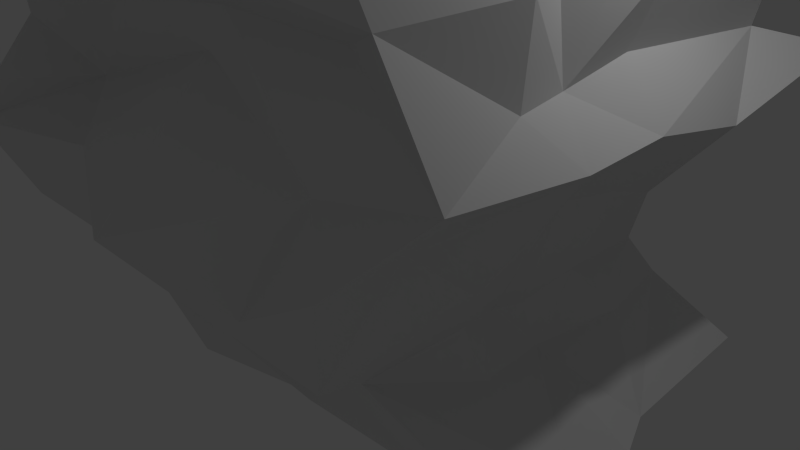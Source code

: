 # Source: rock2.blend  (saved by Blender 2.66.1; exported with 4.5.12 LTS)
import bpy
from mathutils import Matrix  # noqa: F401  (used for matrix-valued properties, if any)

bpy.ops.wm.read_factory_settings(use_empty=True)
scene = bpy.context.scene
scene.name = 'Scene'

# ---- collections
col_collection_1 = bpy.data.collections.new('Collection 1'); scene.collection.children.link(col_collection_1)

# ---- materials (node trees are filled in below, after node groups)
mat_material = bpy.data.materials.new('Material')
mat_material.alpha_threshold = 0.0
mat_material.use_transparent_shadow = False
mat_material.roughness = 0.5
mat_material.line_color = (0.0, 0.0, 0.0, 1.0)

# ---- material node trees

# ---- world
world_world = bpy.data.worlds.new('World'); scene.world = world_world
world_world.color = (0.05088, 0.05088, 0.05088)
world_world.use_sun_shadow = False
world_world.sun_shadow_jitter_overblur = 0.0
world_world.cycles.sampling_method = 'MANUAL'
world_world.cycles.sample_map_resolution = 256

# ---- cameras
cam_camera = bpy.data.cameras.new('Camera')
cam_camera.clip_end = 100.0
cam_camera.lens = 35.0
cam_camera.sensor_width = 32.0
cam_camera.sensor_height = 18.0
cam_camera.ortho_scale = 7.314
cam_camera.dof.focus_distance = 0.0
cam_camera.dof.aperture_fstop = 128.0

# ---- lights
light_lamp = bpy.data.lights.new('Lamp', 'POINT')
light_lamp.transmission_factor = 0.0
light_lamp.cutoff_distance = 30.0
light_lamp.energy = 100.0
light_lamp.shadow_buffer_clip_start = 1.001
light_lamp.shadow_soft_size = 0.1
light_lamp.shadow_maximum_resolution = 0.006
light_lamp.use_absolute_resolution = True
light_lamp.cycles.use_multiple_importance_sampling = False

# ---- meshes
me_cube = bpy.data.meshes.new('Cube')
me_cube.from_pydata([(-1.034, -1.066, -0.6644), (-0.9784, 1.789, -0.472), (2.377, 1.737, -0.6014), (2.309, -1.029, -0.6696), (-1.167, -0.3396, 4.216), (-1.154, 0.6512, 3.867), (-0.4989, 0.6209, 3.883), (-0.5037, -0.3948, 4.166), (-1.0, 0.6272, 3.877), (-0.8332, 0.6237, 3.882), (-0.6609, 0.6328, 3.883), (1.401, 1.864, -0.4745), (0.6622, 1.94, -0.5899), (-0.3005, 1.885, -0.4549), (-0.6553, -0.4251, 4.226), (-0.894, -0.3782, 4.299), (-0.9936, -0.3753, 4.251), (-0.214, -1.017, -0.6259), (0.6287, -1.061, -0.6824), (1.483, -0.9906, -0.6241), (-1.741, -1.838, 0.4844), (-2.013, -1.523, 2.175), (-1.78, -1.782, 3.082), (-1.832, 0.9775, 2.831), (-1.912, 1.709, 1.778), (-1.739, 1.448, 0.4143), (1.036, 1.016, 2.842), (1.893, 1.864, 1.825), (1.533, 1.52, 0.5149), (0.9887, -2.163, 2.619), (1.787, -1.786, 2.131), (1.509, -1.919, 0.343), (-1.054, 0.9555, 2.783), (-1.024, 1.948, 1.813), (-0.886, 1.512, 0.4447), (-0.3909, 1.03, 2.803), (-0.02925, 1.922, 1.864), (-0.05516, 1.57, 0.4407), (0.3145, 1.021, 2.823), (0.805, 1.874, 1.826), (0.7043, 1.554, 0.5245), (0.3494, -1.736, 3.163), (0.7685, -1.653, 2.203), (0.7481, -1.782, 0.3925), (-0.4173, -1.746, 3.145), (-0.03568, -1.61, 2.144), (-0.04066, -1.805, 0.5305), (-1.079, -1.818, 3.147), (-1.09, -1.543, 2.203), (-0.8435, -1.794, 0.5774), (-2.051, -2.08, 1.165), (-2.029, 1.765, 1.167), (1.947, 2.009, 1.207), (1.904, -2.075, 1.264), (-1.118, 2.033, 1.145), (-0.1406, 2.053, 1.149), (0.922, 1.951, 1.144), (0.894, -2.354, 1.136), (-0.1493, -2.027, 1.115), (-1.155, -2.123, 1.239), (-1.986, 2.198, 1.527), (2.293, 2.38, 1.753), (2.218, -1.894, 1.424), (-0.7842, 2.098, 1.741), (0.104, 2.379, 1.385), (1.088, 2.274, 1.433), (1.234, -1.718, 1.523), (0.1682, -2.204, 1.417), (-0.8479, -1.449, 1.56), (-1.827, -1.988, 1.455), (-1.379, 1.628, -0.2421), (1.637, 1.724, -0.228), (1.662, -1.232, -0.2961), (-0.5254, 1.685, -0.1818), (0.2215, 1.638, -0.2583), (0.8454, 1.687, -0.2843), (0.9522, -1.328, -0.2997), (0.1325, -1.228, -0.2832), (-0.5026, -1.299, -0.2348), (-1.274, -1.298, -0.3107), (-1.246, 1.416, 0.1856), (1.361, 1.336, 0.1559), (1.362, -1.31, 0.1934), (-0.7037, 1.308, 0.1241), (-0.005278, 1.386, 0.1154), (0.6452, 1.358, 0.2117), (0.6716, -1.273, 0.0694), (-0.04141, -1.218, 0.216), (-0.82, -1.282, 0.08278), (-1.28, -1.314, 0.03138), (-1.896, -1.502, 2.832), (-2.037, 1.922, 2.467), (2.005, 2.024, 2.455), (1.761, -1.814, 2.961), (-0.9288, 2.095, 2.576), (0.1206, 1.922, 2.624), (0.9903, 1.718, 2.473), (0.8994, -1.624, 2.308), (-0.178, -1.61, 2.24), (-1.057, -1.266, 2.649), (-1.503, -1.599, 3.63), (-1.688, 0.919, 3.231), (0.8311, 0.865, 3.295), (0.8472, -1.611, 3.452), (-1.058, 0.964, 3.274), (-0.3997, 0.9873, 3.281), (0.3693, 0.8948, 3.152), (0.2413, -1.791, 3.626), (-0.3324, -1.672, 3.587), (-0.9382, -1.83, 3.631), (-1.419, -1.241, 4.128), (-1.414, 0.9372, 3.458), (0.1969, 0.5318, 3.441), (0.2726, -1.272, 4.109), (-0.9988, 0.9306, 3.462), (-0.5709, 0.4845, 3.414), (-0.2195, 0.8884, 3.508), (-0.2088, -1.208, 4.13), (-0.5819, -1.196, 4.111), (-1.015, -1.317, 4.176), (-1.16, -0.9046, 4.501), (-1.187, 0.8357, 3.725), (0.1363, 0.84, 3.691), (0.2045, -0.6551, 4.396), (-0.8631, 0.3806, 3.702), (-0.5677, 0.8049, 3.726), (-0.2097, 0.3534, 3.666), (-0.1748, -0.7139, 4.251), (-0.5223, -0.7251, 4.27), (-0.9018, -0.6945, 4.267), (-1.186, -0.2477, 4.236), (-1.161, -0.2025, 4.223), (-1.159, -0.004595, 3.892), (-1.169, -0.09145, 3.898), (-1.157, 0.5653, 3.891), (-1.09, 0.6203, -0.8233), (-0.9786, 0.2, -0.6276), (-1.021, 0.0807, -0.7094), (-1.033, -0.4207, -0.6719), (-1.141, -0.6214, -0.5845), (-0.5784, 0.06244, 3.847), (-0.5091, -0.06027, 4.152), (-0.522, 0.01433, 3.887), (-0.5879, -0.2058, 4.273), (-0.543, -0.3532, 4.182), (2.321, -0.6966, -0.6845), (2.307, -0.2165, -0.7489), (2.48, -0.07124, -0.626), (2.252, 0.4031, -0.663), (2.365, 0.6874, -0.7112), (-0.1715, 0.7375, -0.4841), (-0.05394, 0.2703, -0.6459), (-0.2474, 0.1012, -0.5656), (-0.2755, -0.2379, -0.6828), (-0.1884, -0.656, -0.6484), (0.6683, 0.5991, -0.5471), (0.6344, 0.2641, -0.5379), (0.6155, -0.04649, -0.7491), (0.6905, -0.3831, -0.6461), (0.5303, -0.5434, -0.6739), (1.482, 0.7263, -0.5969), (1.445, 0.3814, -0.5603), (1.494, 0.01958, -0.5199), (1.323, -0.2663, -0.5696), (1.467, -0.7109, -0.6371), (-0.6653, 0.5634, 3.871), (-0.6584, 0.5103, 3.878), (-0.6669, -0.148, 4.233), (-0.6605, -0.1957, 4.25), (-0.6694, -0.2524, 4.215), (-0.8087, 0.5646, 3.87), (-0.8145, 0.06944, 3.883), (-0.8103, -0.1374, 3.872), (-0.8423, -0.1903, 4.219), (-0.8191, -0.2508, 4.226), (-0.9926, 0.5287, 3.879), (-1.019, 0.06983, 3.882), (-1.008, -0.1465, 4.247), (-1.021, -0.1972, 4.193), (-0.9891, -0.2605, 4.251), (-1.749, 0.4941, 2.78), (-1.669, 0.3705, 2.864), (-2.184, -0.01478, 3.128), (-1.772, -0.2735, 3.216), (-1.766, -0.5186, 3.157), (-2.063, 0.7092, 1.873), (-2.018, 0.4165, 1.843), (-2.393, -0.009741, 1.87), (-2.384, -0.3823, 1.834), (-2.394, -0.763, 1.855), (-1.693, 0.7089, 0.5221), (-1.715, 0.3004, 0.4298), (-2.068, -0.01608, 0.4518), (-2.111, -0.4089, 0.4851), (-2.084, -0.6293, 0.5154), (1.104, -0.6162, 3.233), (0.9653, -0.3256, 3.094), (1.231, 0.1844, 2.764), (0.9472, 0.252, 2.809), (1.075, 0.5289, 2.815), (1.929, -0.6903, 1.878), (1.826, -0.3894, 1.875), (1.831, -0.02201, 1.85), (1.828, 0.3389, 1.895), (1.895, 0.78, 1.87), (1.579, -0.619, 0.4993), (1.506, -0.334, 0.4244), (1.496, -0.009832, 0.5699), (1.574, 0.3455, 0.5022), (1.556, 0.6168, 0.4385), (-2.123, 0.8095, 1.118), (-2.153, 0.4192, 1.119), (-2.431, -0.02878, 1.168), (-2.405, -0.4049, 1.174), (-2.415, -0.7764, 1.164), (1.928, -0.8124, 1.143), (1.935, -0.3887, 1.174), (1.926, -0.08665, 1.147), (1.832, 0.3957, 1.156), (1.935, 0.8101, 1.101), (-1.981, 0.7905, 1.518), (-2.034, 0.4833, 1.512), (-2.408, 0.01815, 1.517), (-2.337, -0.4313, 1.478), (-2.034, -0.8783, 1.432), (2.238, -0.7629, 1.475), (2.258, -0.4289, 1.465), (2.286, 0.04778, 1.489), (2.197, 0.4179, 1.439), (2.31, 0.8251, 1.484), (-1.302, 0.5791, -0.279), (-1.264, 0.2545, -0.3156), (-1.332, 0.02718, -0.3061), (-1.281, -0.3211, -0.288), (-1.313, -0.5497, -0.2023), (1.652, -0.563, -0.2388), (1.645, -0.2587, -0.2491), (1.674, 0.03398, -0.2829), (1.568, 0.3776, -0.2602), (1.544, 0.5917, -0.3003), (-1.405, 0.5939, 0.1048), (-1.407, 0.2833, 0.09737), (-1.639, -0.01125, 0.05908), (-1.725, -0.1619, 0.1414), (-1.638, -0.5066, 0.2133), (1.409, -0.5658, 0.1362), (1.375, -0.2295, 0.1503), (1.384, 0.02169, 0.15), (1.414, 0.2829, 0.1301), (1.423, 0.5214, 0.1802), (-1.993, 0.7892, 2.557), (-1.982, 0.3906, 2.441), (-2.431, 0.03326, 2.439), (-2.283, -0.4027, 2.549), (-2.3, -0.7546, 2.424), (1.952, -0.8205, 2.446), (1.839, -0.356, 2.41), (2.043, -0.0043, 2.381), (1.983, 0.5547, 2.373), (1.998, 0.8289, 2.496), (-1.651, 0.5127, 3.256), (-1.612, 0.2031, 3.282), (-1.678, 0.01061, 3.234), (-1.689, -0.2586, 3.597), (-1.651, -0.5221, 3.633), (0.8749, -0.5009, 3.551), (0.9878, -0.1434, 3.585), (0.8452, -0.06955, 3.538), (0.8563, 0.1472, 3.426), (1.019, 0.4677, 3.297), (-1.397, 0.3162, 3.454), (-1.378, 0.1061, 3.414), (-1.436, 0.0185, 3.422), (-1.422, -0.1058, 3.771), (-1.413, -0.3209, 3.799), (0.1842, -0.2702, 3.788), (0.2422, -0.1948, 3.814), (0.1586, -0.04947, 3.825), (0.1865, 0.1499, 3.429), (0.1978, 0.3231, 3.425), (-1.229, 0.2472, 3.726), (-1.179, 0.122, 3.675), (-1.186, -0.001203, 3.691), (-1.2, -0.1327, 4.081), (-1.166, -0.2747, 4.062), (0.1112, -0.2937, 4.056), (0.1424, -0.1073, 4.148), (0.1824, -0.07082, 4.017), (0.1163, 0.5971, 3.743), (0.1512, 0.6332, 3.743), (-1.277, -0.4833, 4.299), (-1.165, 0.5926, 3.884), (-1.211, 1.727, -0.4271), (-1.052, -0.8581, -0.6156), (-0.5832, 0.6255, 3.887), (1.88, 1.913, -0.4094), (-0.646, 1.901, -0.6199), (-0.4945, -0.3058, 4.211), (2.072, -1.115, -0.5868), (2.489, 1.373, -0.8261), (-1.082, -0.3404, 4.212), (1.948, -1.065, -0.6911), (-1.092, 0.5799, 3.883), (-0.9036, 0.6323, 3.861), (-0.7659, 0.5818, 3.866), (1.923, 1.841, -0.6685), (1.208, 1.868, -0.7222), (0.2109, 1.952, -0.7814), (-0.5915, -0.3573, 4.223), (-0.7639, -0.354, 4.238), (-0.916, -0.2959, 4.215), (-0.6036, -1.128, -0.6374), (0.3, -0.9818, -0.5545), (0.9488, -0.957, -0.4737), (-0.3545, 1.77, -0.5147), (0.4674, 1.737, -0.4085), (1.282, 1.688, -0.3807), (1.154, -1.157, -0.484), (0.3832, -1.158, -0.4391), (-0.5038, -1.127, -0.4211), (-0.1994, -0.8394, -0.6867), (0.6116, -0.8242, -0.6888), (1.434, -0.8131, -0.6623), (-0.6651, -0.2912, 4.213), (-0.8251, -0.2864, 4.225), (-1.005, -0.2964, 4.225), (-1.221, -1.145, -0.4662), (-2.004, -1.921, 0.8373), (-2.004, -1.661, 2.501), (-1.178, 0.7256, 3.786), (-2.114, 1.49, 2.796), (-2.009, 2.1, 1.696), (-0.2522, 0.7149, 3.828), (1.602, 1.527, 3.041), (1.986, 2.092, 1.637), (-0.1734, -0.3732, 4.086), (1.552, -1.751, 2.928), (2.15, -1.51, 1.784), (-0.9476, 0.7557, 3.774), (-1.23, 1.353, 2.797), (-0.9877, 2.046, 1.582), (-0.6484, 0.7516, 3.726), (-0.2783, 1.329, 2.918), (0.126, 2.102, 1.656), (-0.4171, 0.7325, 3.809), (0.6804, 1.492, 2.732), (1.045, 2.107, 1.585), (-0.3925, -0.3652, 4.353), (0.6467, -2.006, 2.595), (1.066, -1.69, 1.757), (-0.5935, -0.5109, 4.276), (-0.287, -2.079, 2.519), (0.05836, -1.546, 1.776), (-0.9954, -0.4877, 4.209), (-1.033, -2.078, 2.545), (-1.037, -1.539, 1.834), (-1.734, -1.19, 3.173), (-2.049, -1.465, 1.887), (-1.852, -1.12, 0.4163), (0.7316, 1.093, 2.898), (1.459, 1.964, 1.814), (1.101, 1.604, 0.5115), (1.017, 0.7813, 2.881), (1.983, 1.399, 1.759), (1.422, 1.086, 0.5515), (-1.407, -1.753, 3.148), (-1.5, -1.512, 2.142), (-1.358, -1.837, 0.4192), (-1.436, 0.9784, 2.808), (-1.48, 2.13, 1.829), (-1.436, 1.369, 0.5411), (-0.8329, 1.051, 2.864), (-0.5491, 2.035, 1.872), (-0.5054, 1.492, 0.4418), (-0.112, 1.135, 2.898), (0.4433, 2.093, 1.678), (0.2911, 1.595, 0.5841), (0.7528, -1.859, 3.204), (1.554, -1.453, 2.088), (1.082, -1.822, 0.5221), (-0.03093, -1.814, 3.247), (0.3905, -1.536, 2.219), (0.2469, -1.742, 0.5122), (-0.6745, -1.719, 3.193), (-0.418, -1.738, 2.187), (-0.4751, -1.815, 0.5833), (-2.05, -1.649, 1.826), (-1.945, 1.706, 0.83), (1.679, 1.803, 0.6725), (1.753, -1.922, 0.7293), (-0.9982, 1.716, 0.6649), (-0.1166, 1.682, 0.7357), (0.8604, 1.784, 0.801), (0.7002, -2.162, 0.7822), (-0.2363, -1.893, 0.8145), (-0.9129, -1.929, 0.8676), (-2.121, -1.365, 1.224), (1.558, 1.959, 1.166), (2.104, 1.224, 1.078), (-1.656, -2.13, 1.143), (-1.486, 1.955, 1.157), (-0.6015, 2.009, 1.233), (0.2357, 1.833, 1.059), (1.348, -1.983, 1.102), (0.4551, -2.437, 1.077), (-0.5707, -2.09, 1.247), (-2.086, 2.077, 1.366), (2.145, 2.122, 1.309), (2.069, -2.007, 1.325), (-1.026, 2.096, 1.312), (0.03101, 2.146, 1.396), (1.03, 2.151, 1.391), (0.9375, -2.303, 1.323), (-0.005386, -1.936, 1.26), (-1.011, -1.944, 1.327), (-2.023, -1.997, 1.343), (-2.021, -1.493, 1.331), (1.864, 2.064, 1.435), (2.243, 1.639, 1.44), (-1.44, -1.333, 1.542), (-1.609, 2.126, 1.495), (-0.2937, 2.066, 1.562), (0.6784, 2.093, 1.522), (1.747, -1.569, 1.69), (0.4613, -2.324, 1.523), (-0.4008, -1.468, 1.667), (-1.576, 1.566, 0.3413), (1.489, 1.523, 0.2541), (1.414, -1.51, 0.2264), (-0.8301, 1.495, 0.421), (-0.01149, 1.481, 0.3317), (0.6931, 1.425, 0.279), (0.783, -1.499, 0.3798), (0.04268, -1.434, 0.3065), (-0.7422, -1.488, 0.3085), (-1.587, -1.515, 0.4576), (-1.176, -0.7949, -0.2294), (1.306, 1.69, -0.2223), (1.637, 1.041, -0.2464), (-0.9414, -1.264, -0.3207), (-0.8703, 1.766, -0.2372), (-0.2743, 1.669, -0.2433), (0.5011, 1.574, -0.2079), (1.25, -1.181, -0.2744), (0.4658, -1.335, -0.2615), (-0.1632, -1.293, -0.3293), (-1.388, 1.522, -0.06611), (1.48, 1.474, -0.09998), (1.497, -1.299, -0.06947), (-0.548, 1.517, -0.006508), (0.08768, 1.476, -0.06526), (0.7982, 1.588, -0.04622), (0.8916, -1.244, -0.09564), (0.123, -1.301, -0.09006), (-0.5896, -1.245, -0.08), (-1.374, -1.255, -0.08357), (-1.255, -0.8826, 0.04057), (0.9446, 1.411, 0.1719), (1.398, 0.8915, 0.2128), (-0.8832, -1.224, 0.1407), (-1.037, 1.288, -0.02432), (-0.3814, 1.345, 0.2009), (0.3987, 1.291, 0.02948), (1.062, -1.27, 0.1246), (0.345, -1.22, 0.166), (-0.1894, -1.226, 0.1052), (-1.934, -1.884, 2.953), (-2.1, 2.087, 2.05), (1.853, 1.889, 2.136), (1.971, -1.668, 2.407), (-1.034, 1.818, 2.177), (-0.1501, 1.922, 2.214), (0.9317, 2.005, 2.146), (0.9432, -1.344, 2.525), (-0.03748, -1.422, 2.477), (-0.9725, -1.295, 2.453), (-1.967, -1.341, 2.687), (1.552, 1.851, 2.588), (1.993, 1.289, 2.65), (-1.531, -1.536, 2.257), (-1.407, 1.865, 2.337), (-0.4195, 1.929, 2.635), (0.4245, 1.978, 2.556), (1.421, -1.727, 2.355), (0.2821, -1.677, 2.349), (-0.6131, -1.352, 2.644), (-1.802, -1.846, 3.396), (-1.717, 0.9227, 3.004), (1.012, 0.9531, 3.022), (0.9351, -1.714, 3.367), (-1.041, 0.9303, 3.045), (-0.327, 0.9497, 2.929), (0.2756, 0.9002, 2.946), (0.3737, -1.74, 3.36), (-0.3305, -1.786, 3.349), (-1.063, -1.757, 3.414), (-1.848, -1.047, 3.633), (0.5707, 0.9244, 3.278), (0.9931, 0.8043, 3.275), (-1.383, -1.735, 3.571), (-1.303, 0.8156, 3.235), (-0.6468, 0.9536, 3.311), (-0.05418, 0.941, 3.28), (0.6382, -1.606, 3.612), (0.01426, -1.651, 3.682), (-0.6097, -1.728, 3.601), (-1.51, -1.387, 3.848), (-1.588, 1.096, 3.408), (0.7013, 0.7186, 3.29), (0.6077, -1.372, 3.716), (-0.9811, 0.6982, 3.253), (-0.4838, 1.1, 3.365), (0.02131, 0.6056, 3.373), (0.0316, -1.459, 3.935), (-0.5213, -1.588, 3.819), (-1.043, -1.455, 3.845), (-1.487, -0.608, 4.107), (-0.02173, 0.4364, 3.51), (0.1934, 0.3924, 3.453), (-1.21, -1.231, 4.141), (-1.216, 0.9114, 3.535), (-0.7771, 0.9117, 3.466), (-0.3879, 0.9269, 3.449), (0.05476, -1.203, 4.242), (-0.4468, -1.215, 4.242), (-0.7869, -1.217, 4.173), (-1.311, -0.9558, 4.289), (-1.292, 0.3958, 3.559), (0.1463, 0.8598, 3.592), (0.2369, -0.9773, 4.274), (-0.9571, 0.4066, 3.581), (-0.5703, 0.8897, 3.598), (-0.1936, 0.8804, 3.63), (-0.1951, -0.8857, 4.303), (-0.5886, -1.036, 4.223), (-0.9915, -0.9438, 4.256), (-1.16, -0.5082, 4.219), (0.01007, 0.8355, 3.667), (0.1365, 0.7626, 3.702), (-0.9772, -0.7423, 4.287), (-1.007, 0.8472, 3.718), (-0.6507, 0.8638, 3.736), (-0.4059, 0.8127, 3.767), (-0.03263, -0.6534, 4.251), (-0.3374, -0.7179, 4.255), (-0.7032, -0.6734, 4.241), (-1.18, -0.2998, 4.23), (-1.176, -0.22, 4.218), (-1.167, -0.1719, 4.22), (-1.167, -0.105, 3.88), (-1.164, 0.5312, 3.875), (-0.8493, 1.262, -0.6303), (-1.034, 0.5236, -0.6005), (-1.003, 0.1279, -0.598), (-1.065, -0.1631, -0.6712), (-1.03, -0.4496, -0.6793), (-0.4963, 0.5942, 3.876), (-0.5049, 0.5209, 3.875), (-0.4933, 0.03062, 3.88), (-0.511, -0.1625, 4.216), (-0.502, -0.2379, 4.222), (2.285, -0.8586, -0.693), (2.265, -0.5502, -0.6448), (2.285, -0.1403, -0.6137), (2.32, 0.1247, -0.5934), (2.311, 0.5123, -0.704), (-0.07538, 1.279, -0.5912), (-0.2045, 0.4883, -0.7254), (-0.2415, 0.1686, -0.6803), (-0.266, -0.1556, -0.6381), (-0.1938, -0.5204, -0.6484), (0.5423, 1.366, -0.6079), (0.6565, 0.476, -0.6403), (0.6488, 0.1746, -0.6626), (0.6618, -0.1486, -0.6654), (0.6036, -0.5566, -0.6671), (1.526, 1.379, -0.5219), (1.495, 0.5085, -0.6514), (1.52, 0.1328, -0.6771), (1.492, -0.08625, -0.6847), (1.497, -0.5451, -0.718), (-0.6623, 0.5977, 3.88), (-0.6652, 0.5318, 3.87), (-0.6613, -0.09725, 3.874), (-0.6655, -0.1658, 4.23), (-0.6675, -0.2323, 4.227), (-0.833, 0.5957, 3.876), (-0.8198, 0.5244, 3.882), (-0.8272, -0.09612, 3.876), (-0.8251, -0.1666, 4.212), (-0.8326, -0.2321, 4.22), (-0.9964, 0.5906, 3.878), (-1.004, 0.08767, 3.876), (-1.005, -0.1005, 3.885), (-1.007, -0.1628, 4.217), (-1.004, -0.2294, 4.213), (-1.787, 0.8725, 2.815), (-1.812, 0.4189, 2.836), (-1.835, 0.1613, 2.819), (-2.223, -0.1148, 3.127), (-1.856, -0.4073, 3.191), (-1.857, 1.493, 1.801), (-2.076, 0.5235, 1.863), (-2.019, 0.2395, 1.814), (-2.371, -0.1905, 1.862), (-2.404, -0.5793, 1.821), (-1.897, 0.9839, 0.5773), (-1.766, 0.4777, 0.4742), (-1.848, 0.1253, 0.5029), (-2.116, -0.1318, 0.5004), (-2.097, -0.4506, 0.5096), (0.9663, -1.308, 3.179), (1.036, -0.4322, 3.124), (1.015, -0.1306, 3.128), (1.042, 0.102, 2.84), (1.075, 0.4096, 2.836), (2.13, -1.466, 1.996), (1.907, -0.6617, 1.796), (1.882, -0.266, 1.731), (1.86, 0.1303, 1.812), (1.876, 0.5468, 1.841), (1.573, -1.161, 0.5092), (1.515, -0.5095, 0.4813), (1.547, -0.1808, 0.4295), (1.567, 0.1356, 0.436), (1.505, 0.4765, 0.4788), (-2.062, 1.642, 1.256), (-2.026, 0.6401, 1.183), (-2.137, 0.1531, 1.131), (-2.492, -0.1866, 1.133), (-2.398, -0.5718, 1.198), (1.693, -1.336, 1.121), (1.944, -0.5272, 1.156), (1.826, -0.1632, 1.199), (1.908, 0.1757, 1.117), (1.836, 0.6112, 1.154), (-2.174, 1.558, 1.615), (-2.089, 0.6469, 1.503), (-2.053, 0.223, 1.42), (-2.459, -0.1958, 1.517), (-2.346, -0.6422, 1.518), (2.232, -1.332, 1.578), (2.261, -0.5954, 1.508), (2.282, -0.2465, 1.506), (2.265, 0.2166, 1.451), (2.227, 0.6897, 1.508), (-1.119, 1.152, -0.2288), (-1.255, 0.37, -0.2125), (-1.288, 0.115, -0.2246), (-1.248, -0.1355, -0.253), (-1.243, -0.4457, -0.2499), (1.63, -0.9861, -0.1401), (1.6, -0.4221, -0.2641), (1.6, -0.1816, -0.2785), (1.609, 0.1313, -0.2599), (1.598, 0.4067, -0.2278), (-1.313, 0.9231, 0.1137), (-1.36, 0.4178, 0.07872), (-1.323, 0.1643, 0.1064), (-1.651, -0.1103, 0.112), (-1.702, -0.4347, 0.09963), (1.383, -0.885, 0.187), (1.425, -0.4107, 0.1451), (1.363, -0.162, 0.1344), (1.397, 0.1329, 0.111), (1.377, 0.3977, 0.1101), (-1.912, 1.301, 2.374), (-1.985, 0.6291, 2.521), (-2.043, 0.1683, 2.542), (-2.321, -0.2446, 2.475), (-2.249, -0.635, 2.524), (1.852, -1.505, 2.71), (1.912, -0.5856, 2.502), (1.939, -0.1615, 2.457), (1.888, 0.2196, 2.519), (1.95, 0.537, 2.537), (-1.647, 0.7201, 3.202), (-1.675, 0.4028, 3.29), (-1.657, 0.1647, 3.289), (-1.655, -0.09901, 3.598), (-1.615, -0.3695, 3.6), (0.9851, -1.037, 3.558), (0.9381, -0.3702, 3.613), (0.9099, -0.1125, 3.614), (0.9189, 0.1367, 3.288), (0.8701, 0.3497, 3.279), (-1.397, 0.4052, 3.416), (-1.406, 0.2214, 3.465), (-1.41, 0.07366, 3.45), (-1.403, -0.09031, 3.785), (-1.419, -0.2129, 3.788), (0.1911, -0.7921, 3.919), (0.218, -0.257, 3.796), (0.1988, -0.07579, 3.807), (0.2175, 0.1118, 3.437), (0.1987, 0.2414, 3.464), (-1.191, 0.3276, 3.715), (-1.182, 0.2053, 3.728), (-1.206, 0.07955, 3.695), (-1.186, -0.07567, 4.065), (-1.198, -0.1716, 4.049), (0.1445, -0.4774, 4.165), (0.1411, -0.2214, 4.047), (0.1315, -0.07166, 4.037), (0.1476, 0.4921, 3.692), (0.1287, 0.6253, 3.73), (-1.167, -0.6524, -0.4475), (-1.174, -0.2751, -0.4547), (-1.181, 0.028, -0.5092), (-1.166, 0.3103, -0.4485), (-1.149, 0.6498, -0.4329), (1.954, 0.6256, -0.4385), (1.928, 0.3834, -0.4289), (1.975, 0.02722, -0.4499), (2.041, -0.4126, -0.4751), (2.074, -0.6282, -0.4934), (1.907, -0.6424, -0.5276), (1.86, -0.3145, -0.6658), (1.939, 0.05513, -0.6791), (1.761, 0.3358, -0.6244), (1.93, 0.7592, -0.7316), (-1.053, -0.2644, 4.228), (-1.079, -0.2038, 4.233), (-1.092, -0.1441, 4.233), (-1.093, -0.08636, 3.895), (-1.065, 0.08608, 3.863), (-0.6112, -0.5813, -0.7618), (-0.7313, -0.3094, -0.7426), (-0.5975, -0.0738, -0.6044), (-0.648, 0.4356, -0.7305), (-0.5904, 0.6088, -0.6449), (0.1476, -0.8155, -0.6732), (0.1827, -0.4791, -0.6449), (0.2003, 0.09446, -0.6913), (0.331, 0.1969, -0.5398), (0.1423, 0.5663, -0.6862), (0.9892, -0.6756, -0.6482), (1.13, -0.304, -0.7664), (1.042, 0.02247, -0.6191), (1.101, 0.3308, -0.5301), (0.8083, 0.7408, -0.6682), (-0.5847, -0.2581, 4.226), (-0.591, -0.1953, 4.249), (-0.5897, 0.02228, 3.87), (-0.5839, 0.06162, 3.871), (-0.581, 0.5661, 3.872), (-0.7538, -0.2913, 4.234), (-0.7914, -0.2059, 4.23), (-0.7589, -0.1369, 3.893), (-0.7493, 0.04532, 3.864), (-0.7317, 0.5388, 3.898), (-0.9222, -0.253, 4.237), (-0.9303, -0.1836, 4.238), (-0.9281, -0.118, 3.862), (-0.9194, 0.08184, 3.851), (-0.9116, 0.5685, 3.855), (-1.738, -0.5293, 3.398), (-1.661, -0.2499, 3.406), (-1.695, 0.01373, 2.999), (-1.683, 0.2505, 3.07), (-1.73, 0.4903, 3.051), (-2.361, -0.7662, 2.119), (-2.374, -0.2758, 2.158), (-2.2, -0.1568, 2.279), (-2.058, 0.4446, 2.114), (-1.973, 0.7847, 2.185), (-2.237, -0.7742, 0.8478), (-2.409, -0.2746, 0.8825), (-2.306, 0.1088, 0.8604), (-2.023, 0.3545, 0.8726), (-1.917, 0.707, 0.6636), (0.9548, 0.5849, 2.978), (1.01, 0.1411, 2.977), (0.8771, -0.01372, 3.388), (0.8593, -0.291, 3.389), (1.05, -0.5884, 3.42), (1.883, 0.7192, 2.121), (2.084, 0.4358, 2.154), (1.903, 0.02639, 2.171), (1.856, -0.3697, 2.169), (1.956, -0.7763, 2.091), (1.69, 0.6855, 0.784), (1.795, 0.5381, 0.7807), (1.659, 0.005416, 0.8757), (1.699, -0.4306, 0.7757), (1.695, -0.662, 0.7271), (-2.028, -0.8187, 1.343), (-2.397, -0.4299, 1.301), (-2.368, -0.01199, 1.329), (-1.989, 0.3709, 1.285), (-1.991, 0.8451, 1.315), (2.041, 0.8695, 1.293), (2.051, 0.3363, 1.374), (2.152, -0.01228, 1.235), (2.04, -0.4034, 1.38), (2.13, -0.7799, 1.377), (-2.375, -0.7588, 1.713), (-2.402, -0.3354, 1.682), (-2.382, 0.01779, 1.687), (-2.045, 0.4144, 1.714), (-2.048, 0.8042, 1.693), (2.079, 0.7374, 1.665), (2.108, 0.2954, 1.665), (2.129, 0.005784, 1.603), (2.113, -0.3534, 1.648), (1.979, -0.7621, 1.622), (-1.745, -0.4977, -0.06988), (-1.607, -0.3036, -0.008574), (-1.642, -0.0007134, -0.08001), (-1.338, 0.2698, -0.081), (-1.312, 0.5197, -0.1003), (1.573, 0.5716, -0.0834), (1.479, 0.2157, -0.1217), (1.418, -0.07132, -0.08978), (1.488, -0.3376, -0.06194), (1.483, -0.5386, -0.07291), (-1.879, -0.6483, 0.3741), (-1.589, -0.2215, 0.402), (-1.816, -0.09926, 0.3261), (-1.504, 0.306, 0.2744), (-1.595, 0.6782, 0.223), (1.512, 0.614, 0.3177), (1.519, 0.2224, 0.384), (1.434, 0.0005456, 0.3116), (1.406, -0.303, 0.3359), (1.444, -0.6357, 0.3599), (-2.243, -0.7024, 2.74), (-2.228, -0.2584, 2.787), (-2.184, 0.05733, 2.74), (-1.924, 0.4269, 2.748), (-1.904, 0.5816, 2.875), (1.398, 0.6649, 2.957), (1.479, 0.1833, 2.675), (1.416, 0.1433, 2.753), (1.517, -0.1553, 2.664), (1.457, -0.6328, 2.851), (-1.549, -0.3549, 3.756), (-1.542, -0.2158, 3.75), (-1.529, 0.02027, 3.372), (-1.522, 0.2754, 3.374), (-1.515, 0.4284, 3.332), (0.487, 0.5029, 3.328), (0.4831, 0.1558, 3.435), (0.6315, -0.09322, 3.752), (0.6736, -0.2658, 3.621), (0.6039, -0.3053, 3.715), (-1.29, -0.2808, 3.922), (-1.301, -0.1373, 3.898), (-1.351, -0.03013, 3.976), (-1.283, 0.1275, 3.545), (-1.297, 0.2384, 3.552), (0.1946, 0.673, 3.61), (0.1109, 0.5437, 3.568), (0.1894, 0.01056, 3.541), (0.1559, -0.1404, 3.902), (0.178, -0.2827, 3.902), (-1.192, -0.2247, 4.134), (-1.186, -0.09455, 4.156), (-1.173, -0.1484, 4.131), (-1.21, 0.08522, 3.801), (-1.163, 0.2013, 3.821), (-0.2422, 0.6461, 3.768), (-0.07085, 0.5669, 3.808), (-0.1981, 0.008363, 3.778), (-0.1597, -0.0165, 4.205), (-0.2381, -0.1873, 4.154), (-0.4744, -0.6113, 4.254), (-0.9769, 1.213, -0.4774), (1.52, 1.645, -0.5621), (1.989, -0.8697, -0.3877), (-0.6942, -1.341, -0.574), (2.006, 1.284, -0.605), (-1.084, 0.5392, 3.861), (-0.7503, 1.828, -0.4393), (0.05898, 1.866, -0.5012), (0.8506, 1.741, -0.4355), (1.55, -1.08, -0.502), (0.7506, -1.159, -0.3085), (0.1121, -1.078, -0.4036), (-0.5733, 1.147, -0.5939), (0.1839, 1.314, -0.5312), (0.8544, 1.41, -0.5864), (-0.5874, 0.6041, 3.88), (-0.7316, 0.5722, 3.868), (-0.9078, 0.6118, 3.851), (-1.702, 0.7893, 3.033), (-1.808, 1.415, 2.149), (-1.971, 1.242, 0.7489), (0.6605, 1.077, 3.062), (1.368, 1.775, 2.224), (1.306, 1.654, 0.8962), (0.9324, -1.14, 3.414), (1.954, -1.518, 2.323), (1.702, -1.264, 0.8694), (-1.466, -1.728, 3.354), (-1.505, -1.358, 2.378), (-1.63, -1.893, 0.873), (-1.418, 0.9101, 3.064), (-1.413, 1.923, 2.108), (-1.482, 1.801, 0.9102), (-0.6583, 0.9559, 3.118), (-0.5977, 1.989, 2.185), (-0.632, 1.816, 0.7678), (-0.08439, 1.076, 3.088), (0.5476, 2.155, 2.29), (0.2282, 1.666, 0.965), (0.7096, -1.743, 3.404), (1.595, -1.29, 2.393), (1.27, -1.997, 0.7428), (0.000439, -1.826, 3.49), (0.3383, -1.262, 2.585), (0.3496, -2.144, 0.7473), (-0.5891, -1.659, 3.381), (-0.6304, -1.438, 2.42), (-0.5375, -2.004, 0.8681), (-2.116, 1.591, 1.449), (1.734, 1.979, 1.331), (1.859, -1.214, 1.266), (-1.58, -1.841, 1.247), (-1.509, 2.062, 1.301), (-0.3567, 2.062, 1.408), (0.3711, 1.996, 1.303), (1.581, -1.9, 1.362), (0.4429, -2.344, 1.254), (-0.5778, -1.955, 1.512), (-2.057, 1.479, 1.697), (1.64, 1.991, 1.585), (2.198, -1.361, 1.75), (-1.596, -1.453, 1.78), (-1.528, 2.152, 1.668), (-0.3649, 2.029, 1.745), (0.5687, 2.099, 1.581), (1.676, -1.544, 1.886), (0.3827, -1.581, 1.883), (-0.397, -1.521, 1.89), (-1.143, 1.024, -0.07335), (1.149, 1.524, -0.05484), (1.427, -0.9362, 0.01501), (-0.9918, -1.144, -0.0436), (-0.9497, 1.539, -0.116), (-0.3532, 1.46, -0.08631), (0.5059, 1.397, -0.04121), (1.136, -1.169, -0.09206), (0.4143, -1.265, -0.07978), (-0.2201, -1.236, -0.1309), (-1.699, 0.9855, 0.424), (1.09, 1.482, 0.2897), (1.492, -0.9939, 0.2751), (-1.231, -1.413, 0.2593), (-1.23, 1.358, 0.2942), (-0.468, 1.432, 0.2893), (0.3555, 1.558, 0.2189), (1.026, -1.568, 0.2985), (0.2713, -1.451, 0.3307), (-0.276, -1.459, 0.2671), (-1.946, 1.102, 2.777), (1.242, 1.4, 2.957), (1.371, -1.438, 2.826), (-1.535, -2.012, 2.501), (-1.368, 1.452, 2.913), (-0.6176, 1.572, 2.766), (0.1045, 1.597, 2.791), (1.145, -2.008, 2.561), (0.1023, -2.089, 2.596), (-0.6731, -1.927, 2.465), (-1.466, 0.5624, 3.313), (0.2967, 0.598, 3.26), (0.5337, -0.7408, 3.8), (-1.36, -1.454, 3.827), (-1.18, 1.011, 3.407), (-0.7361, 0.7446, 3.453), (-0.2092, 1.096, 3.394), (0.3895, -1.353, 4.083), (-0.1676, -1.466, 3.903), (-0.7793, -1.481, 3.849), (-1.275, 0.3069, 3.48), (-0.01743, 0.4244, 3.568), (0.1252, -0.6409, 4.034), (-1.128, -1.063, 4.247), (-1.061, 0.8867, 3.67), (-0.7232, 0.8883, 3.613), (-0.3742, 0.427, 3.616), (0.02186, -0.9309, 4.133), (-0.4766, -0.9301, 4.235), (-0.7393, -0.8461, 4.286), (-1.178, 0.2269, 3.783), (-0.304, 0.8409, 3.764), (-0.1273, -0.2698, 4.116), (-1.097, -0.5226, 4.306), (-1.055, 0.6838, 3.802), (-0.7633, 0.7486, 3.808), (-0.5769, 0.6974, 3.829), (-0.3242, -0.4499, 4.16), (-0.5926, -0.4685, 4.243), (-0.7516, -0.4376, 4.204), (-1.136, -0.8362, -0.4145), (-1.11, -0.4701, -0.5138), (-1.104, -0.2253, -0.5021), (-1.177, 0.09756, -0.4291), (-1.14, 0.3453, -0.4348), (2.112, 1.227, -0.4553), (1.881, 0.4377, -0.3979), (2.022, 0.1429, -0.3691), (1.829, -0.1594, -0.3744), (2.057, -0.6067, -0.4175), (1.884, -0.8803, -0.5755), (1.879, -0.4715, -0.6367), (1.836, -0.1591, -0.674), (1.915, 0.1462, -0.578), (1.993, 0.5925, -0.6121), (-1.091, -0.296, 4.224), (-1.079, -0.2291, 4.241), (-1.086, -0.1754, 4.231), (-1.08, -0.1244, 3.903), (-1.07, 0.0763, 3.879), (-0.6082, -0.8481, -0.7206), (-0.602, -0.4964, -0.725), (-0.5658, -0.2261, -0.6439), (-0.6402, 0.0727, -0.7988), (-0.5555, 0.5359, -0.5865), (0.2346, -0.8298, -0.5887), (0.1661, -0.4477, -0.6865), (0.2131, -0.2287, -0.643), (0.2759, 0.2353, -0.6486), (0.1736, 0.413, -0.7235), (1.011, -0.8101, -0.6779), (1.043, -0.657, -0.6148), (1.1, -0.1764, -0.6201), (1.131, 0.2109, -0.75), (1.111, 0.4974, -0.6887), (-0.6004, -0.309, 4.21), (-0.5724, -0.2456, 4.244), (-0.599, -0.1369, 3.893), (-0.5795, -0.09408, 3.867), (-0.5721, 0.5246, 3.87), (-0.7534, -0.3141, 4.224), (-0.7768, -0.2459, 4.231), (-0.77, -0.1695, 4.225), (-0.7432, -0.1097, 3.867), (-0.7433, 0.5209, 3.9), (-0.9056, -0.2683, 4.221), (-0.9306, -0.2223, 4.234), (-0.9212, -0.1367, 3.88), (-0.9303, 0.05025, 3.857), (-0.8887, 0.5255, 3.859), (-1.791, -1.108, 3.356), (-1.725, -0.3914, 3.391), (-1.816, -0.1164, 3.368), (-1.815, 0.1757, 3.044), (-1.755, 0.4578, 3.128), (-2.235, -1.394, 2.348), (-2.337, -0.7438, 2.141), (-2.35, -0.1979, 2.102), (-2.093, 0.2323, 2.263), (-2.076, 0.6812, 2.185), (-1.954, -1.164, 0.7719), (-2.275, -0.5499, 0.7544), (-2.227, -0.136, 0.8321), (-2.507, 0.1278, 0.8994), (-1.91, 0.4714, 0.7189), (1.018, 0.8026, 3.119), (1.007, 0.2978, 3.044), (0.9326, 0.1783, 3.153), (0.9569, -0.12, 3.385), (1.025, -0.3832, 3.41), (2.123, 1.422, 2.335), (1.889, 0.5103, 2.135), (1.923, 0.1609, 2.116), (1.901, -0.2565, 2.037), (1.997, -0.6014, 2.25), (1.689, 1.066, 0.826), (1.766, 0.524, 0.9318), (1.804, 0.09917, 0.7324), (1.65, -0.1344, 0.7663), (1.783, -0.6869, 0.7961), (-2.048, -1.456, 1.281), (-2.388, -0.6224, 1.375), (-2.524, -0.1953, 1.319), (-2.093, 0.2278, 1.287), (-2.095, 0.6115, 1.343), (2.119, 1.461, 1.236), (2.118, 0.6359, 1.351), (2.076, 0.1629, 1.341), (1.973, -0.1949, 1.367), (2.166, -0.5246, 1.296), (-2.027, -1.476, 1.616), (-2.424, -0.5554, 1.696), (-2.466, -0.1646, 1.69), (-2.06, 0.1725, 1.634), (-2.035, 0.5891, 1.679), (2.123, 1.526, 1.55), (2.108, 0.6218, 1.646), (1.989, 0.3455, 1.599), (2.088, -0.3076, 1.545), (2.093, -0.6683, 1.687), (-1.218, -0.8984, -0.122), (-1.325, -0.434, -0.1077), (-1.227, -0.1506, -0.08029), (-1.273, 0.1175, -0.03968), (-1.294, 0.3859, -0.1402), (1.578, 1.029, 0.004336), (1.478, 0.4075, -0.04504), (1.503, 0.1494, -0.05383), (1.466, -0.204, -0.1151), (1.53, -0.4721, -0.09767), (-1.645, -0.9746, 0.1616), (-1.892, -0.4174, 0.3379), (-1.987, -0.209, 0.3749), (-1.543, 0.2161, 0.2825), (-1.527, 0.4677, 0.2328), (1.451, 1.051, 0.372), (1.5, 0.4419, 0.3185), (1.495, 0.1201, 0.2276), (1.432, -0.1832, 0.2287), (1.552, -0.4914, 0.2954), (-1.822, -1.313, 2.94), (-2.273, -0.5506, 2.893), (-2.273, -0.1826, 2.792), (-2.008, 0.1925, 2.76), (-1.895, 0.4512, 2.846), (1.372, 1.161, 2.938), (1.327, 0.6424, 2.804), (1.242, 0.08616, 2.935), (1.364, -0.2981, 2.87), (1.5, -0.5057, 2.667), (-1.652, -0.8674, 3.696), (-1.534, -0.2633, 3.717), (-1.541, -0.08171, 3.655), (-1.581, 0.1187, 3.301), (-1.535, 0.2696, 3.391), (0.5902, 0.6234, 3.312), (0.5567, 0.2499, 3.3), (0.608, 0.1556, 3.301), (0.6162, -0.02032, 3.685), (0.6309, -0.2955, 3.659), (-1.334, -0.518, 4.259), (-1.312, -0.1353, 3.894), (-1.235, -0.09053, 3.893), (-1.33, 0.05369, 3.587), (-1.255, 0.1749, 3.534), (0.1859, 0.8009, 3.593), (0.1376, 0.591, 3.601), (0.1757, 0.5065, 3.567), (0.1706, -0.04448, 3.896), (0.1347, -0.2178, 3.856), (-1.168, -0.425, 4.292), (-1.184, -0.1142, 4.172), (-1.174, -0.07984, 4.129), (-1.207, 0.06144, 3.803), (-1.19, 0.1513, 3.813), (-0.2428, 0.7306, 3.697), (-0.1401, 0.641, 3.704), (-0.277, 0.5502, 3.703), (-0.1799, -0.0123, 4.119), (-0.2469, -0.1731, 4.226)], [], [(867, 292, 1, 551), (868, 295, 2, 305), (869, 298, 3, 561), (870, 326, 0, 311), (871, 305, 2, 299), (872, 302, 5, 291), (873, 314, 13, 296), (874, 315, 12, 307), (875, 316, 11, 306), (876, 317, 19, 301), (877, 318, 18, 313), (878, 319, 17, 312), (879, 296, 13, 566), (880, 307, 12, 571), (881, 306, 11, 576), (882, 294, 10, 581), (883, 304, 9, 586), (884, 303, 8, 591), (885, 487, 23, 596), (886, 467, 24, 601), (887, 387, 25, 606), (888, 488, 26, 359), (889, 468, 27, 360), (890, 388, 28, 361), (891, 489, 29, 611), (892, 469, 30, 616), (893, 389, 31, 621), (894, 486, 22, 365), (895, 328, 21, 366), (896, 327, 20, 367), (897, 490, 32, 368), (898, 470, 33, 369), (899, 390, 34, 370), (900, 491, 35, 371), (901, 471, 36, 372), (902, 391, 37, 373), (903, 492, 38, 374), (904, 472, 39, 375), (905, 392, 40, 376), (906, 493, 41, 377), (907, 473, 42, 378), (908, 393, 43, 379), (909, 494, 44, 380), (910, 474, 45, 381), (911, 394, 46, 382), (912, 495, 47, 383), (913, 475, 48, 384), (914, 395, 49, 385), (915, 406, 51, 626), (916, 407, 52, 397), (917, 408, 53, 631), (918, 415, 50, 399), (919, 409, 54, 400), (920, 410, 55, 401), (921, 411, 56, 402), (922, 412, 57, 403), (923, 413, 58, 404), (924, 414, 59, 405), (925, 331, 60, 636), (926, 334, 61, 417), (927, 337, 62, 641), (928, 386, 69, 419), (929, 340, 63, 420), (930, 343, 64, 421), (931, 346, 65, 422), (932, 349, 66, 423), (933, 352, 67, 424), (934, 355, 68, 425), (935, 446, 70, 646), (936, 447, 71, 437), (937, 448, 72, 651), (938, 455, 79, 439), (939, 449, 73, 440), (940, 450, 74, 441), (941, 451, 75, 442), (942, 452, 76, 443), (943, 453, 77, 444), (944, 454, 78, 445), (945, 426, 80, 656), (946, 427, 81, 457), (947, 428, 82, 661), (948, 435, 89, 459), (949, 429, 83, 460), (950, 430, 84, 461), (951, 431, 85, 462), (952, 432, 86, 463), (953, 433, 87, 464), (954, 434, 88, 465), (955, 330, 91, 666), (956, 333, 92, 477), (957, 336, 93, 671), (958, 466, 90, 479), (959, 339, 94, 480), (960, 342, 95, 481), (961, 345, 96, 482), (962, 348, 97, 483), (963, 351, 98, 484), (964, 354, 99, 485), (965, 507, 101, 676), (966, 508, 102, 497), (967, 509, 103, 681), (968, 506, 100, 499), (969, 510, 104, 500), (970, 511, 105, 501), (971, 512, 106, 502), (972, 513, 107, 503), (973, 514, 108, 504), (974, 515, 109, 505), (975, 527, 111, 686), (976, 528, 112, 517), (977, 529, 113, 691), (978, 526, 110, 519), (979, 530, 114, 520), (980, 531, 115, 521), (981, 532, 116, 522), (982, 533, 117, 523), (983, 534, 118, 524), (984, 535, 119, 525), (985, 329, 121, 696), (986, 332, 122, 537), (987, 335, 123, 701), (988, 290, 120, 539), (989, 338, 124, 540), (990, 341, 125, 541), (991, 344, 126, 542), (992, 347, 127, 543), (993, 350, 128, 544), (994, 353, 129, 545), (995, 706, 139, 293), (996, 707, 138, 555), (997, 708, 137, 554), (998, 709, 136, 553), (999, 710, 135, 552), (1000, 711, 149, 299), (1001, 712, 148, 565), (1002, 713, 147, 564), (1003, 714, 146, 563), (1004, 715, 145, 562), (1005, 716, 145, 561), (1006, 717, 146, 562), (1007, 718, 147, 563), (1008, 719, 148, 564), (1009, 720, 149, 565), (1010, 721, 130, 546), (1011, 722, 131, 547), (1012, 723, 132, 548), (1013, 724, 133, 549), (1014, 725, 134, 550), (1015, 726, 154, 320), (1016, 727, 153, 570), (1017, 728, 152, 569), (1018, 729, 151, 568), (1019, 730, 150, 567), (1020, 731, 159, 321), (1021, 732, 158, 575), (1022, 733, 157, 574), (1023, 734, 156, 573), (1024, 735, 155, 572), (1025, 736, 164, 322), (1026, 737, 163, 580), (1027, 738, 162, 579), (1028, 739, 161, 578), (1029, 740, 160, 577), (1030, 741, 169, 323), (1031, 742, 168, 585), (1032, 743, 167, 584), (1033, 744, 166, 583), (1034, 745, 165, 582), (1035, 746, 174, 324), (1036, 747, 173, 590), (1037, 748, 172, 589), (1038, 749, 171, 588), (1039, 750, 170, 587), (1040, 751, 179, 325), (1041, 752, 178, 595), (1042, 753, 177, 594), (1043, 754, 176, 593), (1044, 755, 175, 592), (1045, 756, 184, 356), (1046, 757, 183, 600), (1047, 758, 182, 599), (1048, 759, 181, 598), (1049, 760, 180, 597), (1050, 761, 189, 357), (1051, 762, 188, 605), (1052, 763, 187, 604), (1053, 764, 186, 603), (1054, 765, 185, 602), (1055, 766, 194, 358), (1056, 767, 193, 610), (1057, 768, 192, 609), (1058, 769, 191, 608), (1059, 770, 190, 607), (1060, 771, 199, 362), (1061, 772, 198, 615), (1062, 773, 197, 614), (1063, 774, 196, 613), (1064, 775, 195, 612), (1065, 776, 204, 363), (1066, 777, 203, 620), (1067, 778, 202, 619), (1068, 779, 201, 618), (1069, 780, 200, 617), (1070, 781, 209, 364), (1071, 782, 208, 625), (1072, 783, 207, 624), (1073, 784, 206, 623), (1074, 785, 205, 622), (1075, 786, 214, 396), (1076, 787, 213, 630), (1077, 788, 212, 629), (1078, 789, 211, 628), (1079, 790, 210, 627), (1080, 791, 219, 398), (1081, 792, 218, 635), (1082, 793, 217, 634), (1083, 794, 216, 633), (1084, 795, 215, 632), (1085, 796, 224, 416), (1086, 797, 223, 640), (1087, 798, 222, 639), (1088, 799, 221, 638), (1089, 800, 220, 637), (1090, 801, 229, 418), (1091, 802, 228, 645), (1092, 803, 227, 644), (1093, 804, 226, 643), (1094, 805, 225, 642), (1095, 806, 234, 436), (1096, 807, 233, 650), (1097, 808, 232, 649), (1098, 809, 231, 648), (1099, 810, 230, 647), (1100, 811, 239, 438), (1101, 812, 238, 655), (1102, 813, 237, 654), (1103, 814, 236, 653), (1104, 815, 235, 652), (1105, 816, 244, 456), (1106, 817, 243, 660), (1107, 818, 242, 659), (1108, 819, 241, 658), (1109, 820, 240, 657), (1110, 821, 249, 458), (1111, 822, 248, 665), (1112, 823, 247, 664), (1113, 824, 246, 663), (1114, 825, 245, 662), (1115, 826, 254, 476), (1116, 827, 253, 670), (1117, 828, 252, 669), (1118, 829, 251, 668), (1119, 830, 250, 667), (1120, 831, 259, 478), (1121, 832, 258, 675), (1122, 833, 257, 674), (1123, 834, 256, 673), (1124, 835, 255, 672), (1125, 836, 264, 496), (1126, 837, 263, 680), (1127, 838, 262, 679), (1128, 839, 261, 678), (1129, 840, 260, 677), (1130, 841, 269, 498), (1131, 842, 268, 685), (1132, 843, 267, 684), (1133, 844, 266, 683), (1134, 845, 265, 682), (1135, 846, 274, 516), (1136, 847, 273, 690), (1137, 848, 272, 689), (1138, 849, 271, 688), (1139, 850, 270, 687), (1140, 851, 279, 518), (1141, 852, 278, 695), (1142, 853, 277, 694), (1143, 854, 276, 693), (1144, 855, 275, 692), (1145, 856, 284, 536), (1146, 857, 283, 700), (1147, 858, 282, 699), (1148, 859, 281, 698), (1149, 860, 280, 697), (1150, 861, 289, 538), (1151, 862, 288, 705), (1152, 863, 287, 704), (1153, 864, 286, 703), (1154, 865, 285, 702), (120, 866, 123, 543, 127, 544, 128, 545, 129, 539), (710, 867, 551, 135), (230, 646, 867, 710), (646, 70, 292, 867), (316, 868, 305, 11), (75, 437, 868, 316), (437, 71, 295, 868), (715, 869, 561, 145), (235, 651, 869, 715), (651, 72, 298, 869), (319, 870, 311, 17), (78, 439, 870, 319), (439, 79, 326, 870), (720, 871, 299, 149), (160, 576, 871, 720), (576, 11, 305, 871), (725, 872, 291, 134), (175, 591, 872, 725), (591, 8, 302, 872), (292, 873, 296, 1), (70, 440, 873, 292), (440, 73, 314, 873), (314, 874, 307, 13), (73, 441, 874, 314), (441, 74, 315, 874), (315, 875, 306, 12), (74, 442, 875, 315), (442, 75, 316, 875), (298, 876, 301, 3), (72, 443, 876, 298), (443, 76, 317, 876), (317, 877, 313, 19), (76, 444, 877, 317), (444, 77, 318, 877), (318, 878, 312, 18), (77, 445, 878, 318), (445, 78, 319, 878), (730, 879, 566, 150), (135, 551, 879, 730), (551, 1, 296, 879), (735, 880, 571, 155), (150, 566, 880, 735), (566, 13, 307, 880), (740, 881, 576, 160), (155, 571, 881, 740), (571, 12, 306, 881), (745, 882, 581, 165), (140, 556, 882, 745), (556, 6, 294, 882), (750, 883, 586, 170), (165, 581, 883, 750), (581, 10, 304, 883), (755, 884, 591, 175), (170, 586, 884, 755), (586, 9, 303, 884), (760, 885, 596, 180), (260, 676, 885, 760), (676, 101, 487, 885), (765, 886, 601, 185), (250, 666, 886, 765), (666, 91, 467, 886), (770, 887, 606, 190), (210, 626, 887, 770), (626, 51, 387, 887), (492, 888, 359, 38), (106, 497, 888, 492), (497, 102, 488, 888), (472, 889, 360, 39), (96, 477, 889, 472), (477, 92, 468, 889), (392, 890, 361, 40), (56, 397, 890, 392), (397, 52, 388, 890), (775, 891, 611, 195), (265, 681, 891, 775), (681, 103, 489, 891), (780, 892, 616, 200), (255, 671, 892, 780), (671, 93, 469, 892), (785, 893, 621, 205), (215, 631, 893, 785), (631, 53, 389, 893), (495, 894, 365, 47), (109, 499, 894, 495), (499, 100, 486, 894), (475, 895, 366, 48), (99, 479, 895, 475), (479, 90, 328, 895), (395, 896, 367, 49), (59, 399, 896, 395), (399, 50, 327, 896), (487, 897, 368, 23), (101, 500, 897, 487), (500, 104, 490, 897), (467, 898, 369, 24), (91, 480, 898, 467), (480, 94, 470, 898), (387, 899, 370, 25), (51, 400, 899, 387), (400, 54, 390, 899), (490, 900, 371, 32), (104, 501, 900, 490), (501, 105, 491, 900), (470, 901, 372, 33), (94, 481, 901, 470), (481, 95, 471, 901), (390, 902, 373, 34), (54, 401, 902, 390), (401, 55, 391, 902), (491, 903, 374, 35), (105, 502, 903, 491), (502, 106, 492, 903), (471, 904, 375, 36), (95, 482, 904, 471), (482, 96, 472, 904), (391, 905, 376, 37), (55, 402, 905, 391), (402, 56, 392, 905), (489, 906, 377, 29), (103, 503, 906, 489), (503, 107, 493, 906), (469, 907, 378, 30), (93, 483, 907, 469), (483, 97, 473, 907), (389, 908, 379, 31), (53, 403, 908, 389), (403, 57, 393, 908), (493, 909, 380, 41), (107, 504, 909, 493), (504, 108, 494, 909), (473, 910, 381, 42), (97, 484, 910, 473), (484, 98, 474, 910), (393, 911, 382, 43), (57, 404, 911, 393), (404, 58, 394, 911), (494, 912, 383, 44), (108, 505, 912, 494), (505, 109, 495, 912), (474, 913, 384, 45), (98, 485, 913, 474), (485, 99, 475, 913), (394, 914, 385, 46), (58, 405, 914, 394), (405, 59, 395, 914), (790, 915, 626, 210), (220, 636, 915, 790), (636, 60, 406, 915), (411, 916, 397, 56), (65, 417, 916, 411), (417, 61, 407, 916), (795, 917, 631, 215), (225, 641, 917, 795), (641, 62, 408, 917), (414, 918, 399, 59), (68, 419, 918, 414), (419, 69, 415, 918), (406, 919, 400, 51), (60, 420, 919, 406), (420, 63, 409, 919), (409, 920, 401, 54), (63, 421, 920, 409), (421, 64, 410, 920), (410, 921, 402, 55), (64, 422, 921, 410), (422, 65, 411, 921), (408, 922, 403, 53), (62, 423, 922, 408), (423, 66, 412, 922), (412, 923, 404, 57), (66, 424, 923, 412), (424, 67, 413, 923), (413, 924, 405, 58), (67, 425, 924, 413), (425, 68, 414, 924), (800, 925, 636, 220), (185, 601, 925, 800), (601, 24, 331, 925), (346, 926, 417, 65), (39, 360, 926, 346), (360, 27, 334, 926), (805, 927, 641, 225), (200, 616, 927, 805), (616, 30, 337, 927), (355, 928, 419, 68), (48, 366, 928, 355), (366, 21, 386, 928), (331, 929, 420, 60), (24, 369, 929, 331), (369, 33, 340, 929), (340, 930, 421, 63), (33, 372, 930, 340), (372, 36, 343, 930), (343, 931, 422, 64), (36, 375, 931, 343), (375, 39, 346, 931), (337, 932, 423, 62), (30, 378, 932, 337), (378, 42, 349, 932), (349, 933, 424, 66), (42, 381, 933, 349), (381, 45, 352, 933), (352, 934, 425, 67), (45, 384, 934, 352), (384, 48, 355, 934), (810, 935, 646, 230), (240, 656, 935, 810), (656, 80, 446, 935), (451, 936, 437, 75), (85, 457, 936, 451), (457, 81, 447, 936), (815, 937, 651, 235), (245, 661, 937, 815), (661, 82, 448, 937), (454, 938, 439, 78), (88, 459, 938, 454), (459, 89, 455, 938), (446, 939, 440, 70), (80, 460, 939, 446), (460, 83, 449, 939), (449, 940, 441, 73), (83, 461, 940, 449), (461, 84, 450, 940), (450, 941, 442, 74), (84, 462, 941, 450), (462, 85, 451, 941), (448, 942, 443, 72), (82, 463, 942, 448), (463, 86, 452, 942), (452, 943, 444, 76), (86, 464, 943, 452), (464, 87, 453, 943), (453, 944, 445, 77), (87, 465, 944, 453), (465, 88, 454, 944), (820, 945, 656, 240), (190, 606, 945, 820), (606, 25, 426, 945), (431, 946, 457, 85), (40, 361, 946, 431), (361, 28, 427, 946), (825, 947, 661, 245), (205, 621, 947, 825), (621, 31, 428, 947), (434, 948, 459, 88), (49, 367, 948, 434), (367, 20, 435, 948), (426, 949, 460, 80), (25, 370, 949, 426), (370, 34, 429, 949), (429, 950, 461, 83), (34, 373, 950, 429), (373, 37, 430, 950), (430, 951, 462, 84), (37, 376, 951, 430), (376, 40, 431, 951), (428, 952, 463, 82), (31, 379, 952, 428), (379, 43, 432, 952), (432, 953, 464, 86), (43, 382, 953, 432), (382, 46, 433, 953), (433, 954, 465, 87), (46, 385, 954, 433), (385, 49, 434, 954), (830, 955, 666, 250), (180, 596, 955, 830), (596, 23, 330, 955), (345, 956, 477, 96), (38, 359, 956, 345), (359, 26, 333, 956), (835, 957, 671, 255), (195, 611, 957, 835), (611, 29, 336, 957), (354, 958, 479, 99), (47, 365, 958, 354), (365, 22, 466, 958), (330, 959, 480, 91), (23, 368, 959, 330), (368, 32, 339, 959), (339, 960, 481, 94), (32, 371, 960, 339), (371, 35, 342, 960), (342, 961, 482, 95), (35, 374, 961, 342), (374, 38, 345, 961), (336, 962, 483, 93), (29, 377, 962, 336), (377, 41, 348, 962), (348, 963, 484, 97), (41, 380, 963, 348), (380, 44, 351, 963), (351, 964, 485, 98), (44, 383, 964, 351), (383, 47, 354, 964), (840, 965, 676, 260), (270, 686, 965, 840), (686, 111, 507, 965), (512, 966, 497, 106), (116, 517, 966, 512), (517, 112, 508, 966), (845, 967, 681, 265), (275, 691, 967, 845), (691, 113, 509, 967), (515, 968, 499, 109), (119, 519, 968, 515), (519, 110, 506, 968), (507, 969, 500, 101), (111, 520, 969, 507), (520, 114, 510, 969), (510, 970, 501, 104), (114, 521, 970, 510), (521, 115, 511, 970), (511, 971, 502, 105), (115, 522, 971, 511), (522, 116, 512, 971), (509, 972, 503, 103), (113, 523, 972, 509), (523, 117, 513, 972), (513, 973, 504, 107), (117, 524, 973, 513), (524, 118, 514, 973), (514, 974, 505, 108), (118, 525, 974, 514), (525, 119, 515, 974), (850, 975, 686, 270), (280, 696, 975, 850), (696, 121, 527, 975), (532, 976, 517, 116), (126, 537, 976, 532), (537, 122, 528, 976), (855, 977, 691, 275), (285, 701, 977, 855), (701, 123, 529, 977), (535, 978, 519, 119), (129, 539, 978, 535), (539, 120, 526, 978), (527, 979, 520, 111), (121, 540, 979, 527), (540, 124, 530, 979), (530, 980, 521, 114), (124, 541, 980, 530), (541, 125, 531, 980), (531, 981, 522, 115), (125, 542, 981, 531), (542, 126, 532, 981), (529, 982, 523, 113), (123, 543, 982, 529), (543, 127, 533, 982), (533, 983, 524, 117), (127, 544, 983, 533), (544, 128, 534, 983), (534, 984, 525, 118), (128, 545, 984, 534), (545, 129, 535, 984), (860, 985, 696, 280), (134, 291, 985, 860), (291, 5, 329, 985), (344, 986, 537, 126), (10, 294, 986, 344), (294, 6, 332, 986), (865, 987, 701, 285), (144, 297, 987, 865), (297, 7, 335, 987), (353, 988, 539, 129), (16, 300, 988, 353), (300, 4, 290, 988), (329, 989, 540, 121), (5, 302, 989, 329), (302, 8, 338, 989), (338, 990, 541, 124), (8, 303, 990, 338), (303, 9, 341, 990), (341, 991, 542, 125), (9, 304, 991, 341), (304, 10, 344, 991), (335, 992, 543, 123), (7, 308, 992, 335), (308, 14, 347, 992), (347, 993, 544, 127), (14, 309, 993, 347), (309, 15, 350, 993), (350, 994, 545, 128), (15, 310, 994, 350), (310, 16, 353, 994), (326, 995, 293, 0), (79, 436, 995, 326), (436, 234, 706, 995), (706, 996, 555, 139), (234, 650, 996, 706), (650, 233, 707, 996), (707, 997, 554, 138), (233, 649, 997, 707), (649, 232, 708, 997), (708, 998, 553, 137), (232, 648, 998, 708), (648, 231, 709, 998), (709, 999, 552, 136), (231, 647, 999, 709), (647, 230, 710, 999), (295, 1000, 299, 2), (71, 438, 1000, 295), (438, 239, 711, 1000), (711, 1001, 565, 149), (239, 655, 1001, 711), (655, 238, 712, 1001), (712, 1002, 564, 148), (238, 654, 1002, 712), (654, 237, 713, 1002), (713, 1003, 563, 147), (237, 653, 1003, 713), (653, 236, 714, 1003), (714, 1004, 562, 146), (236, 652, 1004, 714), (652, 235, 715, 1004), (301, 1005, 561, 3), (19, 322, 1005, 301), (322, 164, 716, 1005), (716, 1006, 562, 145), (164, 580, 1006, 716), (580, 163, 717, 1006), (717, 1007, 563, 146), (163, 579, 1007, 717), (579, 162, 718, 1007), (718, 1008, 564, 147), (162, 578, 1008, 718), (578, 161, 719, 1008), (719, 1009, 565, 148), (161, 577, 1009, 719), (577, 160, 720, 1009), (300, 1010, 546, 4), (16, 325, 1010, 300), (325, 179, 721, 1010), (721, 1011, 547, 130), (179, 595, 1011, 721), (595, 178, 722, 1011), (722, 1012, 548, 131), (178, 594, 1012, 722), (594, 177, 723, 1012), (723, 1013, 549, 132), (177, 593, 1013, 723), (593, 176, 724, 1013), (724, 1014, 550, 133), (176, 592, 1014, 724), (592, 175, 725, 1014), (311, 1015, 320, 17), (0, 293, 1015, 311), (293, 139, 726, 1015), (726, 1016, 570, 154), (139, 555, 1016, 726), (555, 138, 727, 1016), (727, 1017, 569, 153), (138, 554, 1017, 727), (554, 137, 728, 1017), (728, 1018, 568, 152), (137, 553, 1018, 728), (553, 136, 729, 1018), (729, 1019, 567, 151), (136, 552, 1019, 729), (552, 135, 730, 1019), (312, 1020, 321, 18), (17, 320, 1020, 312), (320, 154, 731, 1020), (731, 1021, 575, 159), (154, 570, 1021, 731), (570, 153, 732, 1021), (732, 1022, 574, 158), (153, 569, 1022, 732), (569, 152, 733, 1022), (733, 1023, 573, 157), (152, 568, 1023, 733), (568, 151, 734, 1023), (734, 1024, 572, 156), (151, 567, 1024, 734), (567, 150, 735, 1024), (313, 1025, 322, 19), (18, 321, 1025, 313), (321, 159, 736, 1025), (736, 1026, 580, 164), (159, 575, 1026, 736), (575, 158, 737, 1026), (737, 1027, 579, 163), (158, 574, 1027, 737), (574, 157, 738, 1027), (738, 1028, 578, 162), (157, 573, 1028, 738), (573, 156, 739, 1028), (739, 1029, 577, 161), (156, 572, 1029, 739), (572, 155, 740, 1029), (308, 1030, 323, 14), (7, 297, 1030, 308), (297, 144, 741, 1030), (741, 1031, 585, 169), (144, 560, 1031, 741), (560, 143, 742, 1031), (742, 1032, 584, 168), (143, 559, 1032, 742), (559, 142, 743, 1032), (743, 1033, 583, 167), (142, 558, 1033, 743), (558, 141, 744, 1033), (744, 1034, 582, 166), (141, 557, 1034, 744), (557, 140, 745, 1034), (309, 1035, 324, 15), (14, 323, 1035, 309), (323, 169, 746, 1035), (746, 1036, 590, 174), (169, 585, 1036, 746), (585, 168, 747, 1036), (747, 1037, 589, 173), (168, 584, 1037, 747), (584, 167, 748, 1037), (748, 1038, 588, 172), (167, 583, 1038, 748), (583, 166, 749, 1038), (749, 1039, 587, 171), (166, 582, 1039, 749), (582, 165, 750, 1039), (310, 1040, 325, 16), (15, 324, 1040, 310), (324, 174, 751, 1040), (751, 1041, 595, 179), (174, 590, 1041, 751), (590, 173, 752, 1041), (752, 1042, 594, 178), (173, 589, 1042, 752), (589, 172, 753, 1042), (753, 1043, 593, 177), (172, 588, 1043, 753), (588, 171, 754, 1043), (754, 1044, 592, 176), (171, 587, 1044, 754), (587, 170, 755, 1044), (486, 1045, 356, 22), (100, 496, 1045, 486), (496, 264, 756, 1045), (756, 1046, 600, 184), (264, 680, 1046, 756), (680, 263, 757, 1046), (757, 1047, 599, 183), (263, 679, 1047, 757), (679, 262, 758, 1047), (758, 1048, 598, 182), (262, 678, 1048, 758), (678, 261, 759, 1048), (759, 1049, 597, 181), (261, 677, 1049, 759), (677, 260, 760, 1049), (328, 1050, 357, 21), (90, 476, 1050, 328), (476, 254, 761, 1050), (761, 1051, 605, 189), (254, 670, 1051, 761), (670, 253, 762, 1051), (762, 1052, 604, 188), (253, 669, 1052, 762), (669, 252, 763, 1052), (763, 1053, 603, 187), (252, 668, 1053, 763), (668, 251, 764, 1053), (764, 1054, 602, 186), (251, 667, 1054, 764), (667, 250, 765, 1054), (327, 1055, 358, 20), (50, 396, 1055, 327), (396, 214, 766, 1055), (766, 1056, 610, 194), (214, 630, 1056, 766), (630, 213, 767, 1056), (767, 1057, 609, 193), (213, 629, 1057, 767), (629, 212, 768, 1057), (768, 1058, 608, 192), (212, 628, 1058, 768), (628, 211, 769, 1058), (769, 1059, 607, 191), (211, 627, 1059, 769), (627, 210, 770, 1059), (488, 1060, 362, 26), (102, 498, 1060, 488), (498, 269, 771, 1060), (771, 1061, 615, 199), (269, 685, 1061, 771), (685, 268, 772, 1061), (772, 1062, 614, 198), (268, 684, 1062, 772), (684, 267, 773, 1062), (773, 1063, 613, 197), (267, 683, 1063, 773), (683, 266, 774, 1063), (774, 1064, 612, 196), (266, 682, 1064, 774), (682, 265, 775, 1064), (468, 1065, 363, 27), (92, 478, 1065, 468), (478, 259, 776, 1065), (776, 1066, 620, 204), (259, 675, 1066, 776), (675, 258, 777, 1066), (777, 1067, 619, 203), (258, 674, 1067, 777), (674, 257, 778, 1067), (778, 1068, 618, 202), (257, 673, 1068, 778), (673, 256, 779, 1068), (779, 1069, 617, 201), (256, 672, 1069, 779), (672, 255, 780, 1069), (388, 1070, 364, 28), (52, 398, 1070, 388), (398, 219, 781, 1070), (781, 1071, 625, 209), (219, 635, 1071, 781), (635, 218, 782, 1071), (782, 1072, 624, 208), (218, 634, 1072, 782), (634, 217, 783, 1072), (783, 1073, 623, 207), (217, 633, 1073, 783), (633, 216, 784, 1073), (784, 1074, 622, 206), (216, 632, 1074, 784), (632, 215, 785, 1074), (415, 1075, 396, 50), (69, 416, 1075, 415), (416, 224, 786, 1075), (786, 1076, 630, 214), (224, 640, 1076, 786), (640, 223, 787, 1076), (787, 1077, 629, 213), (223, 639, 1077, 787), (639, 222, 788, 1077), (788, 1078, 628, 212), (222, 638, 1078, 788), (638, 221, 789, 1078), (789, 1079, 627, 211), (221, 637, 1079, 789), (637, 220, 790, 1079), (407, 1080, 398, 52), (61, 418, 1080, 407), (418, 229, 791, 1080), (791, 1081, 635, 219), (229, 645, 1081, 791), (645, 228, 792, 1081), (792, 1082, 634, 218), (228, 644, 1082, 792), (644, 227, 793, 1082), (793, 1083, 633, 217), (227, 643, 1083, 793), (643, 226, 794, 1083), (794, 1084, 632, 216), (226, 642, 1084, 794), (642, 225, 795, 1084), (386, 1085, 416, 69), (21, 357, 1085, 386), (357, 189, 796, 1085), (796, 1086, 640, 224), (189, 605, 1086, 796), (605, 188, 797, 1086), (797, 1087, 639, 223), (188, 604, 1087, 797), (604, 187, 798, 1087), (798, 1088, 638, 222), (187, 603, 1088, 798), (603, 186, 799, 1088), (799, 1089, 637, 221), (186, 602, 1089, 799), (602, 185, 800, 1089), (334, 1090, 418, 61), (27, 363, 1090, 334), (363, 204, 801, 1090), (801, 1091, 645, 229), (204, 620, 1091, 801), (620, 203, 802, 1091), (802, 1092, 644, 228), (203, 619, 1092, 802), (619, 202, 803, 1092), (803, 1093, 643, 227), (202, 618, 1093, 803), (618, 201, 804, 1093), (804, 1094, 642, 226), (201, 617, 1094, 804), (617, 200, 805, 1094), (455, 1095, 436, 79), (89, 456, 1095, 455), (456, 244, 806, 1095), (806, 1096, 650, 234), (244, 660, 1096, 806), (660, 243, 807, 1096), (807, 1097, 649, 233), (243, 659, 1097, 807), (659, 242, 808, 1097), (808, 1098, 648, 232), (242, 658, 1098, 808), (658, 241, 809, 1098), (809, 1099, 647, 231), (241, 657, 1099, 809), (657, 240, 810, 1099), (447, 1100, 438, 71), (81, 458, 1100, 447), (458, 249, 811, 1100), (811, 1101, 655, 239), (249, 665, 1101, 811), (665, 248, 812, 1101), (812, 1102, 654, 238), (248, 664, 1102, 812), (664, 247, 813, 1102), (813, 1103, 653, 237), (247, 663, 1103, 813), (663, 246, 814, 1103), (814, 1104, 652, 236), (246, 662, 1104, 814), (662, 245, 815, 1104), (435, 1105, 456, 89), (20, 358, 1105, 435), (358, 194, 816, 1105), (816, 1106, 660, 244), (194, 610, 1106, 816), (610, 193, 817, 1106), (817, 1107, 659, 243), (193, 609, 1107, 817), (609, 192, 818, 1107), (818, 1108, 658, 242), (192, 608, 1108, 818), (608, 191, 819, 1108), (819, 1109, 657, 241), (191, 607, 1109, 819), (607, 190, 820, 1109), (427, 1110, 458, 81), (28, 364, 1110, 427), (364, 209, 821, 1110), (821, 1111, 665, 249), (209, 625, 1111, 821), (625, 208, 822, 1111), (822, 1112, 664, 248), (208, 624, 1112, 822), (624, 207, 823, 1112), (823, 1113, 663, 247), (207, 623, 1113, 823), (623, 206, 824, 1113), (824, 1114, 662, 246), (206, 622, 1114, 824), (622, 205, 825, 1114), (466, 1115, 476, 90), (22, 356, 1115, 466), (356, 184, 826, 1115), (826, 1116, 670, 254), (184, 600, 1116, 826), (600, 183, 827, 1116), (827, 1117, 669, 253), (183, 599, 1117, 827), (599, 182, 828, 1117), (828, 1118, 668, 252), (182, 598, 1118, 828), (598, 181, 829, 1118), (829, 1119, 667, 251), (181, 597, 1119, 829), (597, 180, 830, 1119), (333, 1120, 478, 92), (26, 362, 1120, 333), (362, 199, 831, 1120), (831, 1121, 675, 259), (199, 615, 1121, 831), (615, 198, 832, 1121), (832, 1122, 674, 258), (198, 614, 1122, 832), (614, 197, 833, 1122), (833, 1123, 673, 257), (197, 613, 1123, 833), (613, 196, 834, 1123), (834, 1124, 672, 256), (196, 612, 1124, 834), (612, 195, 835, 1124), (506, 1125, 496, 100), (110, 516, 1125, 506), (516, 274, 836, 1125), (836, 1126, 680, 264), (274, 690, 1126, 836), (690, 273, 837, 1126), (837, 1127, 679, 263), (273, 689, 1127, 837), (689, 272, 838, 1127), (838, 1128, 678, 262), (272, 688, 1128, 838), (688, 271, 839, 1128), (839, 1129, 677, 261), (271, 687, 1129, 839), (687, 270, 840, 1129), (508, 1130, 498, 102), (112, 518, 1130, 508), (518, 279, 841, 1130), (841, 1131, 685, 269), (279, 695, 1131, 841), (695, 278, 842, 1131), (842, 1132, 684, 268), (278, 694, 1132, 842), (694, 277, 843, 1132), (843, 1133, 683, 267), (277, 693, 1133, 843), (693, 276, 844, 1133), (844, 1134, 682, 266), (276, 692, 1134, 844), (692, 275, 845, 1134), (526, 1135, 516, 110), (120, 536, 1135, 526), (536, 284, 846, 1135), (846, 1136, 690, 274), (284, 700, 1136, 846), (700, 283, 847, 1136), (847, 1137, 689, 273), (283, 699, 1137, 847), (699, 282, 848, 1137), (848, 1138, 688, 272), (282, 698, 1138, 848), (698, 281, 849, 1138), (849, 1139, 687, 271), (281, 697, 1139, 849), (697, 280, 850, 1139), (528, 1140, 518, 112), (122, 538, 1140, 528), (538, 289, 851, 1140), (851, 1141, 695, 279), (289, 705, 1141, 851), (705, 288, 852, 1141), (852, 1142, 694, 278), (288, 704, 1142, 852), (704, 287, 853, 1142), (853, 1143, 693, 277), (287, 703, 1143, 853), (703, 286, 854, 1143), (854, 1144, 692, 276), (286, 702, 1144, 854), (702, 285, 855, 1144), (290, 1145, 536, 120), (4, 546, 1145, 290), (546, 130, 856, 1145), (856, 1146, 700, 284), (130, 547, 1146, 856), (547, 131, 857, 1146), (857, 1147, 699, 283), (131, 548, 1147, 857), (548, 132, 858, 1147), (858, 1148, 698, 282), (132, 549, 1148, 858), (549, 133, 859, 1148), (859, 1149, 697, 281), (133, 550, 1149, 859), (550, 134, 860, 1149), (332, 1150, 538, 122), (6, 556, 1150, 332), (556, 140, 861, 1150), (861, 1151, 705, 289), (140, 557, 1151, 861), (557, 141, 862, 1151), (862, 1152, 704, 288), (141, 558, 1152, 862), (558, 142, 863, 1152), (863, 1153, 703, 287), (142, 559, 1153, 863), (559, 143, 864, 1153), (864, 1154, 702, 286), (143, 560, 1154, 864), (560, 144, 865, 1154)])
me_cube.materials.append(mat_material)
me_cube.use_remesh_preserve_volume = False
me_cube.use_remesh_preserve_attributes = False
me_cube.use_mirror_vertex_groups = False
me_cube.update()

# ---- objects
ob_cube = bpy.data.objects.new('Cube', me_cube)
ob_lamp = bpy.data.objects.new('Lamp', light_lamp)
ob_camera = bpy.data.objects.new('Camera', cam_camera)

# ---- transforms, parenting, visibility, modifiers, constraints
ob_cube.location = (0.0, 0.0, 0.0)
ob_cube.scale = (1.623, 1.623, 1.623)
ob_cube.lock_rotations_4d = False
ob_cube.empty_display_type = 'ARROWS'
ob_cube.lineart.crease_threshold = 0.0
_m = ob_cube.modifiers.new('Decimate', 'DECIMATE')
_m.ratio = 0.1804
ob_lamp.location = (4.076, 1.005, 5.904)
ob_lamp.rotation_euler = (0.6503, 0.05522, 1.866)
ob_lamp.lock_rotations_4d = False
ob_lamp.empty_display_type = 'ARROWS'
ob_lamp.color = (0.0, 0.0, 0.0, 0.0)
ob_lamp.lineart.crease_threshold = 0.0
ob_camera.location = (7.481, -6.508, 5.344)
ob_camera.rotation_euler = (1.109, 0.01082, 0.8149)
ob_camera.lock_rotations_4d = False
ob_camera.empty_display_type = 'ARROWS'
ob_camera.color = (0.0, 0.0, 0.0, 0.0)
ob_camera.display_type = 'WIRE'
ob_camera.lineart.crease_threshold = 0.0

# ---- collection membership
col_collection_1.objects.link(ob_cube)
col_collection_1.objects.link(ob_lamp)
col_collection_1.objects.link(ob_camera)

# ---- scene / render settings (as saved in the file)
scene.camera = ob_camera
scene.frame_start = 1; scene.frame_end = 250; scene.frame_set(1)
scene.render.engine = 'BLENDER_EEVEE_NEXT'
scene.render.resolution_percentage = 50
scene.render.dither_intensity = 0.0
scene.cycles.use_denoising = False
scene.cycles.samples = 10
scene.cycles.sampling_pattern = 'TABULATED_SOBOL'
scene.cycles.light_sampling_threshold = 0.0
scene.cycles.use_adaptive_sampling = False
scene.cycles.use_light_tree = False
scene.cycles.blur_glossy = 0.0
scene.cycles.volume_bounces = 1
scene.cycles.pixel_filter_type = 'GAUSSIAN'
scene.cycles.sample_clamp_indirect = 0.0
scene.view_settings.view_transform = 'Standard'
bpy.context.view_layer.update()
